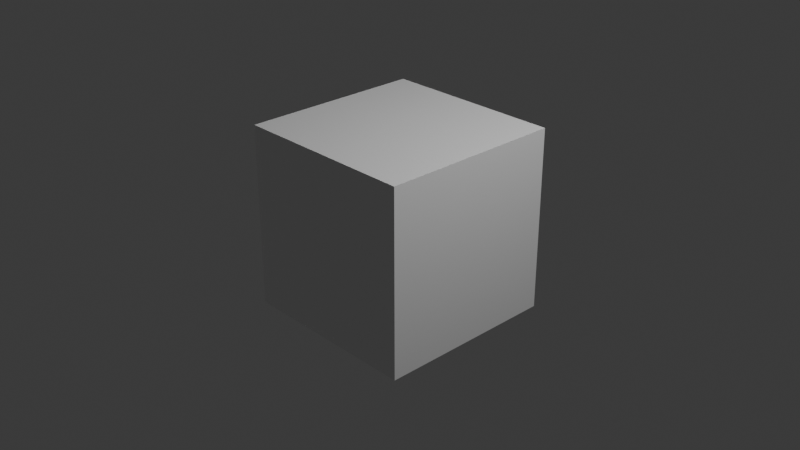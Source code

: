 # Source: particles4.blend  (saved by Blender 4.5.90; exported with 4.5.12 LTS)
import bpy
from mathutils import Matrix  # noqa: F401  (used for matrix-valued properties, if any)

bpy.ops.wm.read_factory_settings(use_empty=True)
scene = bpy.context.scene
scene.name = 'Scene'

# ---- collections
col_collection = bpy.data.collections.new('Collection'); scene.collection.children.link(col_collection)

# ---- world
world_world = bpy.data.worlds.new('World'); scene.world = world_world
world_world.use_nodes = True; world_world.node_tree.nodes.clear()
_N = world_world.node_tree.nodes; _L = world_world.node_tree.links
n0 = _N.new('ShaderNodeOutputWorld'); n0.name = 'World Output'; n0.location = (200, 100)
n1 = _N.new('ShaderNodeBackground'); n1.name = 'Background'; n1.location = (-200, 100)
n1.inputs[0].default_value = (0.05088, 0.05088, 0.05088, 1.0)
_L.new(n1.outputs[0], n0.inputs[0])
n0.is_active_output = True
world_world.color = (0.05088, 0.05088, 0.05088)
world_world.sun_shadow_jitter_overblur = 0.0

# ---- cameras
cam_camera = bpy.data.cameras.new('Camera')
cam_camera.clip_end = 100.0
cam_camera.ortho_scale = 7.314
cam_camera_001 = bpy.data.cameras.new('Camera.001')
cam_camera_001.clip_end = 100.0
cam_camera_001.ortho_scale = 7.314
cam_camera_002 = bpy.data.cameras.new('Camera.002')
cam_camera_002.clip_end = 100.0
cam_camera_002.ortho_scale = 7.314
cam_camera_003 = bpy.data.cameras.new('Camera.003')
cam_camera_003.clip_end = 100.0
cam_camera_003.ortho_scale = 7.314
cam_camera_004 = bpy.data.cameras.new('Camera.004')
cam_camera_004.clip_end = 100.0
cam_camera_004.ortho_scale = 7.314
cam_camera_005 = bpy.data.cameras.new('Camera.005')
cam_camera_005.clip_end = 100.0
cam_camera_005.ortho_scale = 7.314
cam_camera_006 = bpy.data.cameras.new('Camera.006')
cam_camera_006.clip_end = 100.0
cam_camera_006.ortho_scale = 7.314

# ---- lights
light_light = bpy.data.lights.new('Light', 'POINT')
light_light.energy = 1000.0
light_light.shadow_soft_size = 0.1
light_light_001 = bpy.data.lights.new('Light.001', 'POINT')
light_light_001.energy = 1000.0
light_light_001.shadow_soft_size = 0.1
light_light_002 = bpy.data.lights.new('Light.002', 'POINT')
light_light_002.energy = 1000.0
light_light_002.shadow_soft_size = 0.1
light_light_003 = bpy.data.lights.new('Light.003', 'POINT')
light_light_003.energy = 1000.0
light_light_003.shadow_soft_size = 0.1
light_light_004 = bpy.data.lights.new('Light.004', 'POINT')
light_light_004.energy = 1000.0
light_light_004.shadow_soft_size = 0.1
light_light_005 = bpy.data.lights.new('Light.005', 'POINT')
light_light_005.energy = 1000.0
light_light_005.shadow_soft_size = 0.1
light_light_006 = bpy.data.lights.new('Light.006', 'POINT')
light_light_006.energy = 1000.0
light_light_006.shadow_soft_size = 0.1
light_light_007 = bpy.data.lights.new('Light.007', 'POINT')
light_light_007.energy = 1000.0
light_light_007.shadow_soft_size = 0.1

# ---- meshes
me_cube_001 = bpy.data.meshes.new('Cube.001')
me_cube_001.from_pydata([(-1.0, -1.0, -1.0), (-1.0, -1.0, 1.0), (-1.0, 1.0, -1.0), (-1.0, 1.0, 1.0), (1.0, -1.0, -1.0), (1.0, -1.0, 1.0), (1.0, 1.0, -1.0), (1.0, 1.0, 1.0)], [], [(0, 1, 3, 2), (2, 3, 7, 6), (6, 7, 5, 4), (4, 5, 1, 0), (2, 6, 4, 0), (7, 3, 1, 5)])
_uv = me_cube_001.uv_layers.new(name='UVMap')
_uv.uv.foreach_set('vector', [0.375, 0.0, 0.625, 0.0, 0.625, 0.25, 0.375, 0.25, 0.375, 0.25, 0.625, 0.25, 0.625, 0.5, 0.375, 0.5, 0.375, 0.5, 0.625, 0.5, 0.625, 0.75, 0.375, 0.75, 0.375, 0.75, 0.625, 0.75, 0.625, 1.0, 0.375, 1.0, 0.125, 0.5, 0.375, 0.5, 0.375, 0.75, 0.125, 0.75, 0.625, 0.5, 0.875, 0.5, 0.875, 0.75, 0.625, 0.75])
me_cube_001.update()
me_cube_002 = bpy.data.meshes.new('Cube.002')
me_cube_002.from_pydata([(-1.0, -1.0, -1.0), (-1.0, -1.0, 1.0), (-1.0, 1.0, -1.0), (-1.0, 1.0, 1.0), (1.0, -1.0, -1.0), (1.0, -1.0, 1.0), (1.0, 1.0, -1.0), (1.0, 1.0, 1.0)], [], [(0, 1, 3, 2), (2, 3, 7, 6), (6, 7, 5, 4), (4, 5, 1, 0), (2, 6, 4, 0), (7, 3, 1, 5)])
_uv = me_cube_002.uv_layers.new(name='UVMap')
_uv.uv.foreach_set('vector', [0.375, 0.0, 0.625, 0.0, 0.625, 0.25, 0.375, 0.25, 0.375, 0.25, 0.625, 0.25, 0.625, 0.5, 0.375, 0.5, 0.375, 0.5, 0.625, 0.5, 0.625, 0.75, 0.375, 0.75, 0.375, 0.75, 0.625, 0.75, 0.625, 1.0, 0.375, 1.0, 0.125, 0.5, 0.375, 0.5, 0.375, 0.75, 0.125, 0.75, 0.625, 0.5, 0.875, 0.5, 0.875, 0.75, 0.625, 0.75])
me_cube_002.update()
me_cube_003 = bpy.data.meshes.new('Cube.003')
me_cube_003.from_pydata([(-1.0, -1.0, -1.0), (-1.0, -1.0, 1.0), (-1.0, 1.0, -1.0), (-1.0, 1.0, 1.0), (1.0, -1.0, -1.0), (1.0, -1.0, 1.0), (1.0, 1.0, -1.0), (1.0, 1.0, 1.0)], [], [(0, 1, 3, 2), (2, 3, 7, 6), (6, 7, 5, 4), (4, 5, 1, 0), (2, 6, 4, 0), (7, 3, 1, 5)])
_uv = me_cube_003.uv_layers.new(name='UVMap')
_uv.uv.foreach_set('vector', [0.375, 0.0, 0.625, 0.0, 0.625, 0.25, 0.375, 0.25, 0.375, 0.25, 0.625, 0.25, 0.625, 0.5, 0.375, 0.5, 0.375, 0.5, 0.625, 0.5, 0.625, 0.75, 0.375, 0.75, 0.375, 0.75, 0.625, 0.75, 0.625, 1.0, 0.375, 1.0, 0.125, 0.5, 0.375, 0.5, 0.375, 0.75, 0.125, 0.75, 0.625, 0.5, 0.875, 0.5, 0.875, 0.75, 0.625, 0.75])
me_cube_003.update()
me_cube_004 = bpy.data.meshes.new('Cube.004')
me_cube_004.from_pydata([(-1.0, -1.0, -1.0), (-1.0, -1.0, 1.0), (-1.0, 1.0, -1.0), (-1.0, 1.0, 1.0), (1.0, -1.0, -1.0), (1.0, -1.0, 1.0), (1.0, 1.0, -1.0), (1.0, 1.0, 1.0)], [], [(0, 1, 3, 2), (2, 3, 7, 6), (6, 7, 5, 4), (4, 5, 1, 0), (2, 6, 4, 0), (7, 3, 1, 5)])
_uv = me_cube_004.uv_layers.new(name='UVMap')
_uv.uv.foreach_set('vector', [0.375, 0.0, 0.625, 0.0, 0.625, 0.25, 0.375, 0.25, 0.375, 0.25, 0.625, 0.25, 0.625, 0.5, 0.375, 0.5, 0.375, 0.5, 0.625, 0.5, 0.625, 0.75, 0.375, 0.75, 0.375, 0.75, 0.625, 0.75, 0.625, 1.0, 0.375, 1.0, 0.125, 0.5, 0.375, 0.5, 0.375, 0.75, 0.125, 0.75, 0.625, 0.5, 0.875, 0.5, 0.875, 0.75, 0.625, 0.75])
me_cube_004.update()
me_cube_005 = bpy.data.meshes.new('Cube.005')
me_cube_005.from_pydata([(-1.0, -1.0, -1.0), (-1.0, -1.0, 1.0), (-1.0, 1.0, -1.0), (-1.0, 1.0, 1.0), (1.0, -1.0, -1.0), (1.0, -1.0, 1.0), (1.0, 1.0, -1.0), (1.0, 1.0, 1.0)], [], [(0, 1, 3, 2), (2, 3, 7, 6), (6, 7, 5, 4), (4, 5, 1, 0), (2, 6, 4, 0), (7, 3, 1, 5)])
_uv = me_cube_005.uv_layers.new(name='UVMap')
_uv.uv.foreach_set('vector', [0.375, 0.0, 0.625, 0.0, 0.625, 0.25, 0.375, 0.25, 0.375, 0.25, 0.625, 0.25, 0.625, 0.5, 0.375, 0.5, 0.375, 0.5, 0.625, 0.5, 0.625, 0.75, 0.375, 0.75, 0.375, 0.75, 0.625, 0.75, 0.625, 1.0, 0.375, 1.0, 0.125, 0.5, 0.375, 0.5, 0.375, 0.75, 0.125, 0.75, 0.625, 0.5, 0.875, 0.5, 0.875, 0.75, 0.625, 0.75])
me_cube_005.update()
me_cube_006 = bpy.data.meshes.new('Cube.006')
me_cube_006.from_pydata([(-1.0, -1.0, -1.0), (-1.0, -1.0, 1.0), (-1.0, 1.0, -1.0), (-1.0, 1.0, 1.0), (1.0, -1.0, -1.0), (1.0, -1.0, 1.0), (1.0, 1.0, -1.0), (1.0, 1.0, 1.0)], [], [(0, 1, 3, 2), (2, 3, 7, 6), (6, 7, 5, 4), (4, 5, 1, 0), (2, 6, 4, 0), (7, 3, 1, 5)])
_uv = me_cube_006.uv_layers.new(name='UVMap')
_uv.uv.foreach_set('vector', [0.375, 0.0, 0.625, 0.0, 0.625, 0.25, 0.375, 0.25, 0.375, 0.25, 0.625, 0.25, 0.625, 0.5, 0.375, 0.5, 0.375, 0.5, 0.625, 0.5, 0.625, 0.75, 0.375, 0.75, 0.375, 0.75, 0.625, 0.75, 0.625, 1.0, 0.375, 1.0, 0.125, 0.5, 0.375, 0.5, 0.375, 0.75, 0.125, 0.75, 0.625, 0.5, 0.875, 0.5, 0.875, 0.75, 0.625, 0.75])
me_cube_006.update()
me_cube_007 = bpy.data.meshes.new('Cube.007')
me_cube_007.from_pydata([(-1.0, -1.0, -1.0), (-1.0, -1.0, 1.0), (-1.0, 1.0, -1.0), (-1.0, 1.0, 1.0), (1.0, -1.0, -1.0), (1.0, -1.0, 1.0), (1.0, 1.0, -1.0), (1.0, 1.0, 1.0)], [], [(0, 1, 3, 2), (2, 3, 7, 6), (6, 7, 5, 4), (4, 5, 1, 0), (2, 6, 4, 0), (7, 3, 1, 5)])
_uv = me_cube_007.uv_layers.new(name='UVMap')
_uv.uv.foreach_set('vector', [0.375, 0.0, 0.625, 0.0, 0.625, 0.25, 0.375, 0.25, 0.375, 0.25, 0.625, 0.25, 0.625, 0.5, 0.375, 0.5, 0.375, 0.5, 0.625, 0.5, 0.625, 0.75, 0.375, 0.75, 0.375, 0.75, 0.625, 0.75, 0.625, 1.0, 0.375, 1.0, 0.125, 0.5, 0.375, 0.5, 0.375, 0.75, 0.125, 0.75, 0.625, 0.5, 0.875, 0.5, 0.875, 0.75, 0.625, 0.75])
me_cube_007.update()
me_cube_008 = bpy.data.meshes.new('Cube.008')
me_cube_008.from_pydata([(-1.0, -1.0, -1.0), (-1.0, -1.0, 1.0), (-1.0, 1.0, -1.0), (-1.0, 1.0, 1.0), (1.0, -1.0, -1.0), (1.0, -1.0, 1.0), (1.0, 1.0, -1.0), (1.0, 1.0, 1.0)], [], [(0, 1, 3, 2), (2, 3, 7, 6), (6, 7, 5, 4), (4, 5, 1, 0), (2, 6, 4, 0), (7, 3, 1, 5)])
_uv = me_cube_008.uv_layers.new(name='UVMap')
_uv.uv.foreach_set('vector', [0.375, 0.0, 0.625, 0.0, 0.625, 0.25, 0.375, 0.25, 0.375, 0.25, 0.625, 0.25, 0.625, 0.5, 0.375, 0.5, 0.375, 0.5, 0.625, 0.5, 0.625, 0.75, 0.375, 0.75, 0.375, 0.75, 0.625, 0.75, 0.625, 1.0, 0.375, 1.0, 0.125, 0.5, 0.375, 0.5, 0.375, 0.75, 0.125, 0.75, 0.625, 0.5, 0.875, 0.5, 0.875, 0.75, 0.625, 0.75])
me_cube_008.update()

# ---- curves / text
cu_curveguide_001 = bpy.data.curves.new('CurveGuide.001', 'CURVE')
cu_curveguide_001.dimensions = '3D'
_sp = cu_curveguide_001.splines.new('NURBS'); _sp.points.add(8)
_sp.points.foreach_set('co', [-2.0, 0.0, 0.0, 1.0, -1.5, 0.0, 0.0, 1.0, -1.0, 0.0, 0.0, 1.0, -0.5, 0.0, 0.0, 1.0, 2.138, -0.4166, 1.259, 1.0, 10.18, 4.673, 1.085, 1.0, -0.9231, 14.5, 8.853, 1.0, -11.57, 13.73, 15.4, 1.0, -12.72, -35.22, 1.27, 1.0])
_sp.order_u = 5
_sp.order_v = 0
_sp.use_endpoint_u = True
cu_curveguide_001.use_path = True
cu_curveguide_001.fill_mode = 'FULL'
cu_curveguide_003 = bpy.data.curves.new('CurveGuide.003', 'CURVE')
cu_curveguide_003.dimensions = '3D'
_sp = cu_curveguide_003.splines.new('NURBS'); _sp.points.add(8)
_sp.points.foreach_set('co', [-2.0, 0.0, 0.0, 1.0, -1.5, 0.0, 0.0, 1.0, -1.0, 0.0, 0.0, 1.0, -0.5, 0.0, 0.0, 1.0, 2.138, -0.4166, 1.259, 1.0, 10.18, 4.673, 1.085, 1.0, -0.9231, 14.5, 8.853, 1.0, -11.57, 13.73, 15.4, 1.0, -12.72, -35.22, 1.27, 1.0])
_sp.order_u = 5
_sp.order_v = 0
_sp.use_endpoint_u = True
cu_curveguide_003.use_path = True
cu_curveguide_003.fill_mode = 'FULL'
cu_curveguide_004 = bpy.data.curves.new('CurveGuide.004', 'CURVE')
cu_curveguide_004.dimensions = '3D'
_sp = cu_curveguide_004.splines.new('NURBS'); _sp.points.add(4)
_sp.points.foreach_set('co', [-2.0, 0.0, 0.0, 1.0, -1.0, 0.0, 0.0, 1.0, 0.0, 0.0, 0.0, 1.0, 1.0, 0.0, 0.0, 1.0, 2.0, 0.0, 0.0, 1.0])
_sp.order_u = 5
_sp.order_v = 0
_sp.use_endpoint_u = True
cu_curveguide_004.use_path = True
cu_curveguide_004.fill_mode = 'FULL'
cu_curveguide_005 = bpy.data.curves.new('CurveGuide.005', 'CURVE')
cu_curveguide_005.dimensions = '3D'
_sp = cu_curveguide_005.splines.new('NURBS'); _sp.points.add(4)
_sp.points.foreach_set('co', [-2.0, 0.0, 0.0, 1.0, -1.0, 0.0, 0.0, 1.0, 0.0, 0.0, 0.0, 1.0, 1.0, 0.0, 0.0, 1.0, 2.0, 0.0, 0.0, 1.0])
_sp.order_u = 5
_sp.order_v = 0
_sp.use_endpoint_u = True
cu_curveguide_005.use_path = True
cu_curveguide_005.fill_mode = 'FULL'
cu_curveguide_006 = bpy.data.curves.new('CurveGuide.006', 'CURVE')
cu_curveguide_006.dimensions = '3D'
_sp = cu_curveguide_006.splines.new('NURBS'); _sp.points.add(4)
_sp.points.foreach_set('co', [-2.0, 0.0, 0.0, 1.0, -1.0, 0.0, 0.0, 1.0, 0.0, 0.0, 0.0, 1.0, 1.0, 0.0, 0.0, 1.0, 2.0, 0.0, 0.0, 1.0])
_sp.order_u = 5
_sp.order_v = 0
_sp.use_endpoint_u = True
cu_curveguide_006.use_path = True
cu_curveguide_006.fill_mode = 'FULL'
cu_curveguide_007 = bpy.data.curves.new('CurveGuide.007', 'CURVE')
cu_curveguide_007.dimensions = '3D'
_sp = cu_curveguide_007.splines.new('NURBS'); _sp.points.add(4)
_sp.points.foreach_set('co', [-2.0, 0.0, 0.0, 1.0, -1.0, 0.0, 0.0, 1.0, 0.0, 0.0, 0.0, 1.0, 1.0, 0.0, 0.0, 1.0, 2.0, 0.0, 0.0, 1.0])
_sp.order_u = 5
_sp.order_v = 0
_sp.use_endpoint_u = True
cu_curveguide_007.use_path = True
cu_curveguide_007.fill_mode = 'FULL'
cu_curveguide_008 = bpy.data.curves.new('CurveGuide.008', 'CURVE')
cu_curveguide_008.dimensions = '3D'
_sp = cu_curveguide_008.splines.new('NURBS'); _sp.points.add(4)
_sp.points.foreach_set('co', [-2.0, 0.0, 0.0, 1.0, -1.0, 0.0, 0.0, 1.0, 0.0, 0.0, 0.0, 1.0, 1.0, 0.0, 0.0, 1.0, 2.0, 0.0, 0.0, 1.0])
_sp.order_u = 5
_sp.order_v = 0
_sp.use_endpoint_u = True
cu_curveguide_008.use_path = True
cu_curveguide_008.fill_mode = 'FULL'

# ---- objects
ob_light = bpy.data.objects.new('Light', light_light)
ob_camera = bpy.data.objects.new('Camera', cam_camera)
ob_cube = bpy.data.objects.new('Cube', me_cube_001)
ob_curveguide = bpy.data.objects.new('CurveGuide', cu_curveguide_001)
ob_cube_001 = bpy.data.objects.new('Cube.001', me_cube_002)
ob_light_001 = bpy.data.objects.new('Light.001', light_light_001)
ob_camera_001 = bpy.data.objects.new('Camera.001', cam_camera_001)
ob_cube_002 = bpy.data.objects.new('Cube.002', me_cube_003)
ob_light_002 = bpy.data.objects.new('Light.002', light_light_002)
ob_camera_002 = bpy.data.objects.new('Camera.002', cam_camera_002)
ob_cube_003 = bpy.data.objects.new('Cube.003', me_cube_004)
ob_curveguide_002 = bpy.data.objects.new('CurveGuide.002', cu_curveguide_003)
ob_curveguide_001 = bpy.data.objects.new('CurveGuide.001', cu_curveguide_004)
ob_light_003 = bpy.data.objects.new('Light.003', light_light_003)
ob_camera_003 = bpy.data.objects.new('Camera.003', cam_camera_003)
ob_cube_004 = bpy.data.objects.new('Cube.004', me_cube_005)
ob_curveguide_003 = bpy.data.objects.new('CurveGuide.003', cu_curveguide_005)
ob_light_004 = bpy.data.objects.new('Light.004', light_light_004)
ob_camera_004 = bpy.data.objects.new('Camera.004', cam_camera_004)
ob_cube_005 = bpy.data.objects.new('Cube.005', me_cube_006)
ob_curveguide_004 = bpy.data.objects.new('CurveGuide.004', cu_curveguide_006)
ob_light_005 = bpy.data.objects.new('Light.005', light_light_005)
ob_camera_005 = bpy.data.objects.new('Camera.005', cam_camera_005)
ob_cube_006 = bpy.data.objects.new('Cube.006', me_cube_007)
ob_curveguide_005 = bpy.data.objects.new('CurveGuide.005', cu_curveguide_007)
ob_light_006 = bpy.data.objects.new('Light.006', light_light_006)
ob_camera_006 = bpy.data.objects.new('Camera.006', cam_camera_006)
ob_cube_007 = bpy.data.objects.new('Cube.007', me_cube_008)
ob_curveguide_006 = bpy.data.objects.new('CurveGuide.006', cu_curveguide_008)
ob_light_007 = bpy.data.objects.new('Light.007', light_light_007)

# ---- transforms, parenting, visibility, modifiers, constraints
ob_light.location = (4.076, 1.005, 5.904)
ob_light.rotation_euler = (0.6503, 0.05522, 1.866)
ob_light.lock_rotations_4d = False
ob_light.empty_display_type = 'ARROWS'
ob_light.color = (0.0, 0.0, 0.0, 0.0)
ob_light.lineart.crease_threshold = 0.0
ob_camera.location = (7.359, -6.926, 4.958)
ob_camera.rotation_euler = (1.109, 0.0, 0.8149)
ob_camera.lock_rotations_4d = False
ob_camera.empty_display_type = 'ARROWS'
ob_camera.color = (0.0, 0.0, 0.0, 0.0)
ob_camera.display_type = 'WIRE'
ob_camera.lineart.crease_threshold = 0.0
ob_cube.location = (0.0, 0.0, 0.0)
_m = ob_cube.modifiers.new('ParticleSystem', 'PARTICLE_SYSTEM')
ob_curveguide.location = (2.0, 0.0, 0.0)
ob_cube_001.location = (0.0, 29.14, 0.0)
ob_light_001.location = (-46.8, 1.005, 5.904)
ob_light_001.rotation_euler = (0.6503, 0.05522, 1.866)
ob_light_001.lock_rotations_4d = False
ob_light_001.empty_display_type = 'ARROWS'
ob_light_001.color = (0.0, 0.0, 0.0, 0.0)
ob_light_001.lineart.crease_threshold = 0.0
ob_camera_001.location = (-43.52, -6.926, 4.958)
ob_camera_001.rotation_euler = (1.109, 0.0, 0.8149)
ob_camera_001.lock_rotations_4d = False
ob_camera_001.empty_display_type = 'ARROWS'
ob_camera_001.color = (0.0, 0.0, 0.0, 0.0)
ob_camera_001.display_type = 'WIRE'
ob_camera_001.lineart.crease_threshold = 0.0
ob_cube_002.location = (-50.88, 0.0, 0.0)
_m = ob_cube_002.modifiers.new('ParticleSystem', 'PARTICLE_SYSTEM')
ob_light_002.location = (-83.17, 1.005, 5.904)
ob_light_002.rotation_euler = (0.6503, 0.05522, 1.866)
ob_light_002.lock_rotations_4d = False
ob_light_002.empty_display_type = 'ARROWS'
ob_light_002.color = (0.0, 0.0, 0.0, 0.0)
ob_light_002.lineart.crease_threshold = 0.0
ob_camera_002.location = (-79.89, -6.926, 4.958)
ob_camera_002.rotation_euler = (1.109, 0.0, 0.8149)
ob_camera_002.lock_rotations_4d = False
ob_camera_002.empty_display_type = 'ARROWS'
ob_camera_002.color = (0.0, 0.0, 0.0, 0.0)
ob_camera_002.display_type = 'WIRE'
ob_camera_002.lineart.crease_threshold = 0.0
ob_cube_003.location = (-87.25, 0.0, 0.0)
_m = ob_cube_003.modifiers.new('ParticleSystem', 'PARTICLE_SYSTEM')
ob_curveguide_002.location = (-85.25, 0.0, 0.0)
ob_curveguide_001.location = (-34.78, 0.0318, 0.01146)
ob_curveguide_001.scale = (7.455, 1.872, 1.872)
ob_light_003.location = (-53.81, -51.51, 5.675)
ob_light_003.rotation_euler = (0.6503, 0.05522, 1.866)
ob_light_003.lock_rotations_4d = False
ob_light_003.empty_display_type = 'ARROWS'
ob_light_003.color = (0.0, 0.0, 0.0, 0.0)
ob_light_003.lineart.crease_threshold = 0.0
ob_camera_003.location = (-50.53, -59.45, 4.729)
ob_camera_003.rotation_euler = (1.109, 0.0, 0.8149)
ob_camera_003.lock_rotations_4d = False
ob_camera_003.empty_display_type = 'ARROWS'
ob_camera_003.color = (0.0, 0.0, 0.0, 0.0)
ob_camera_003.display_type = 'WIRE'
ob_camera_003.lineart.crease_threshold = 0.0
ob_cube_004.location = (-57.89, -52.52, -0.229)
_m = ob_cube_004.modifiers.new('ParticleSystem', 'PARTICLE_SYSTEM')
ob_curveguide_003.location = (-41.8, -52.49, -0.2175)
ob_curveguide_003.scale = (7.455, 1.872, 1.872)
ob_light_004.location = (-53.81, -26.31, 5.675)
ob_light_004.rotation_euler = (0.6503, 0.05522, 1.866)
ob_light_004.lock_rotations_4d = False
ob_light_004.empty_display_type = 'ARROWS'
ob_light_004.color = (0.0, 0.0, 0.0, 0.0)
ob_light_004.lineart.crease_threshold = 0.0
ob_camera_004.location = (-50.53, -34.24, 4.729)
ob_camera_004.rotation_euler = (1.109, 0.0, 0.8149)
ob_camera_004.lock_rotations_4d = False
ob_camera_004.empty_display_type = 'ARROWS'
ob_camera_004.color = (0.0, 0.0, 0.0, 0.0)
ob_camera_004.display_type = 'WIRE'
ob_camera_004.lineart.crease_threshold = 0.0
ob_cube_005.location = (-57.89, -27.32, -0.229)
_m = ob_cube_005.modifiers.new('ParticleSystem', 'PARTICLE_SYSTEM')
ob_curveguide_004.location = (-41.8, -27.29, -0.2175)
ob_curveguide_004.scale = (7.455, 1.872, 1.872)
ob_light_005.location = (-53.81, -26.31, 820.1)
ob_light_005.rotation_euler = (0.6503, 0.05522, 1.866)
ob_light_005.lock_rotations_4d = False
ob_light_005.empty_display_type = 'ARROWS'
ob_light_005.color = (0.0, 0.0, 0.0, 0.0)
ob_light_005.lineart.crease_threshold = 0.0
ob_camera_005.location = (-50.53, -34.24, 819.2)
ob_camera_005.rotation_euler = (1.109, 0.0, 0.8149)
ob_camera_005.lock_rotations_4d = False
ob_camera_005.empty_display_type = 'ARROWS'
ob_camera_005.color = (0.0, 0.0, 0.0, 0.0)
ob_camera_005.display_type = 'WIRE'
ob_camera_005.lineart.crease_threshold = 0.0
ob_cube_006.location = (-57.89, -27.32, 814.2)
_m = ob_cube_006.modifiers.new('ParticleSystem', 'PARTICLE_SYSTEM')
ob_curveguide_005.location = (-41.8, -27.29, 814.2)
ob_curveguide_005.scale = (7.455, 1.872, 1.872)
ob_light_006.location = (-53.81, -81.34, 5.675)
ob_light_006.rotation_euler = (0.6503, 0.05522, 1.866)
ob_light_006.lock_rotations_4d = False
ob_light_006.empty_display_type = 'ARROWS'
ob_light_006.color = (0.0, 0.0, 0.0, 0.0)
ob_light_006.lineart.crease_threshold = 0.0
ob_camera_006.location = (-50.53, -89.27, 4.729)
ob_camera_006.rotation_euler = (1.109, 0.0, 0.8149)
ob_camera_006.lock_rotations_4d = False
ob_camera_006.empty_display_type = 'ARROWS'
ob_camera_006.color = (0.0, 0.0, 0.0, 0.0)
ob_camera_006.display_type = 'WIRE'
ob_camera_006.lineart.crease_threshold = 0.0
ob_cube_007.location = (-57.89, -82.34, -0.229)
_m = ob_cube_007.modifiers.new('ParticleSystem', 'PARTICLE_SYSTEM')
ob_curveguide_006.location = (-41.8, -82.31, -0.2175)
ob_curveguide_006.scale = (7.455, 1.872, 1.872)
ob_light_007.location = (-53.81, -81.34, 820.1)
ob_light_007.rotation_euler = (0.6503, 0.05522, 1.866)
ob_light_007.lock_rotations_4d = False
ob_light_007.empty_display_type = 'ARROWS'
ob_light_007.color = (0.0, 0.0, 0.0, 0.0)
ob_light_007.lineart.crease_threshold = 0.0

# ---- collection membership
col_collection.objects.link(ob_light)
col_collection.objects.link(ob_camera)
col_collection.objects.link(ob_cube)
col_collection.objects.link(ob_curveguide)
col_collection.objects.link(ob_cube_001)
col_collection.objects.link(ob_light_001)
col_collection.objects.link(ob_camera_001)
col_collection.objects.link(ob_cube_002)
col_collection.objects.link(ob_light_002)
col_collection.objects.link(ob_camera_002)
col_collection.objects.link(ob_cube_003)
col_collection.objects.link(ob_curveguide_002)
col_collection.objects.link(ob_curveguide_001)
col_collection.objects.link(ob_light_003)
col_collection.objects.link(ob_camera_003)
col_collection.objects.link(ob_cube_004)
col_collection.objects.link(ob_curveguide_003)
col_collection.objects.link(ob_light_004)
col_collection.objects.link(ob_camera_004)
col_collection.objects.link(ob_cube_005)
col_collection.objects.link(ob_curveguide_004)
col_collection.objects.link(ob_light_005)
col_collection.objects.link(ob_camera_005)
col_collection.objects.link(ob_cube_006)
col_collection.objects.link(ob_curveguide_005)
col_collection.objects.link(ob_light_006)
col_collection.objects.link(ob_camera_006)
col_collection.objects.link(ob_cube_007)
col_collection.objects.link(ob_curveguide_006)
col_collection.objects.link(ob_light_007)

# ---- scene / render settings (as saved in the file)
scene.camera = ob_camera
scene.frame_start = 1; scene.frame_end = 250; scene.frame_set(113)
scene.render.engine = 'BLENDER_EEVEE_NEXT'
bpy.context.view_layer.update()

